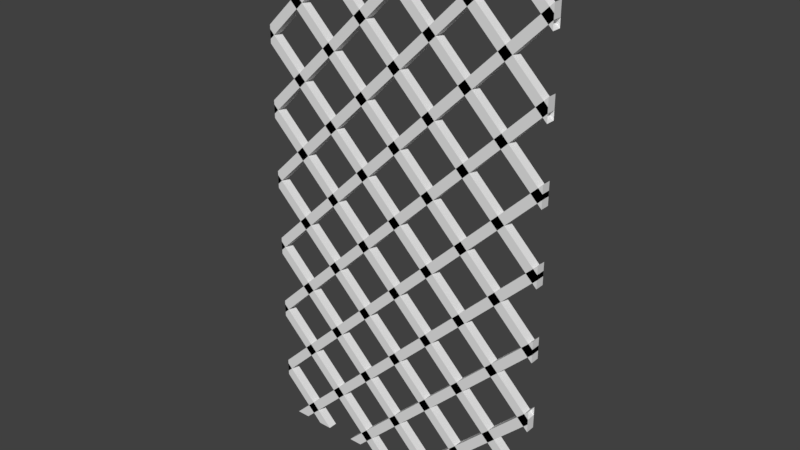 # Source: Wine_Lattice_24x43.blend  (saved by Blender 2.78.0; exported with 4.5.12 LTS)
import bpy
from mathutils import Matrix  # noqa: F401  (used for matrix-valued properties, if any)

bpy.ops.wm.read_factory_settings(use_empty=True)
scene = bpy.context.scene
scene.name = 'Scene'

# ---- collections
col_collection_1 = bpy.data.collections.new('Collection 1'); scene.collection.children.link(col_collection_1)

# ---- world
world_world = bpy.data.worlds.new('World'); scene.world = world_world
world_world.color = (0.05088, 0.05088, 0.05088)
world_world.use_sun_shadow = False
world_world.sun_shadow_jitter_overblur = 0.0
world_world.cycles.sampling_method = 'MANUAL'

# ---- meshes
me_cube_001 = bpy.data.meshes.new('Cube.001')
me_cube_001.from_pydata([(0.08954, 7.451e-09, 0.0001112), (0.1177, 1.118e-08, 0.0001111), (0.2409, 2.794e-08, 0.0001111), (0.269, 3.166e-08, 0.0001112), (0.269, -0.0005693, 0.0001111), (0.3922, -0.01315, 0.0001111), (0.3922, 4.843e-08, 0.0001111), (0.4203, -0.0005693, 0.000111), (0.4203, 5.215e-08, 0.0001111), (0.5436, 6.892e-08, 0.0001112), (0.5717, -0.01905, 0.0001111), (0.5436, -0.01905, 0.0001112), (0.5717, 7.264e-08, 0.0001111), (0.5717, -0.0005692, 0.000111), (0.205, 5.495e-08, 0.0001112), (0.1769, 5.309e-08, 0.0001111), (0.3283, 7.357e-08, 0.000111), (0.3564, 7.544e-08, 0.0001111), (0.3564, -0.01166, 0.0001113), (0.4796, 9.406e-08, 0.000111), (0.5077, 9.593e-08, 0.0001111), (0.1075, -0.01905, 1.092), (0.07942, -0.01905, 1.092), (0.07942, -0.01893, 1.092), (0.2308, -0.01263, 1.092), (0.2308, -0.01905, 1.092), (0.2589, -0.01905, 1.092), (0.3821, -0.01905, 1.092), (0.4102, -0.01905, 1.092), (0.5334, -1.633e-05, 1.092), (0.5615, -4.191e-08, 1.092), (0.5334, -0.01905, 1.092), (0.5615, -0.01905, 1.092), (0.2152, -0.01905, 1.092), (0.1871, -0.01905, 1.092), (0.2152, -0.01471, 1.092), (0.3384, -0.01905, 1.092), (0.3665, -0.01905, 1.092), (0.3665, -0.01471, 1.092), (0.4897, -0.01905, 1.092), (0.5178, -0.01905, 1.092), (0.5178, -0.01471, 1.092), (0.07942, -1.052e-07, 1.092), (0.1075, -1.034e-07, 1.092), (0.2589, -8.289e-08, 1.092), (0.2308, -8.475e-08, 1.092), (0.4102, -6.24e-08, 1.092), (0.3821, -6.426e-08, 1.092), (0.03572, 3.26e-08, 1.092), (0.03572, -0.01905, 1.092), (0.06383, -0.01905, 1.092), (0.06383, -0.01471, 1.092), (0.06383, 3.446e-08, 1.092), (0.1871, 5.309e-08, 1.092), (0.2152, 5.495e-08, 1.092), (0.3384, 7.264e-08, 1.092), (0.3665, 7.451e-08, 1.092), (0.4897, 9.313e-08, 1.092), (0.5178, 9.499e-08, 1.092), (0.61, 8.382e-08, 0.08338), (0.61, -0.01905, 0.08338), (0.61, -0.01905, 0.111), (0.61, 8.196e-08, 0.111), (0.61, -0.01905, 0.2319), (0.61, -0.01905, 0.2594), (0.61, -0.01905, 0.4079), (0.61, -0.01905, 0.3803), (0.61, -0.01905, 0.8705), (0.61, -0.01905, 0.8429), (0.61, -0.01905, 0.5288), (0.61, -0.01905, 0.5564), (0.61, -0.01905, 0.722), (0.61, -0.01905, 0.6944), (0.61, -0.01905, 0.7049), (0.61, -0.01905, 0.6773), (0.61, -0.01905, 0.5735), (0.61, -0.01905, 0.5459), (0.61, -0.01905, 0.8258), (0.61, -0.01905, 0.8534), (0.61, -0.01905, 0.3975), (0.61, -0.01905, 0.425), (0.61, -0.01905, 0.2766), (0.61, -0.01905, 0.249), (0.61, 9.406e-08, 0.1281), (0.61, -0.01905, 0.1005), (0.61, 9.593e-08, 0.1005), (0.61, 9.499e-08, 0.1249), (0.61, -0.01905, 0.1281), (0.08954, -0.01905, 0.0001112), (0.1177, -0.01905, 0.0001111), (0.2409, -0.01905, 0.0001111), (0.269, -0.01905, 0.0001112), (0.4203, -0.01905, 0.0001111), (0.3922, -0.01905, 0.0001111), (0.05371, 3.446e-08, 0.0001111), (0.0256, 3.26e-08, 0.000111), (0.0256, -0.01905, 0.000111), (0.05371, -0.01905, 0.0001111), (0.205, -0.01905, 0.0001112), (0.1769, -0.01905, 0.0001111), (0.3283, -0.01905, 0.000111), (0.3564, -0.01905, 0.0001111), (0.5077, -0.01905, 0.0001111), (0.4796, -0.01905, 0.000111), (0.61, 8.568e-08, 0.2319), (0.61, 8.661e-08, 0.2373), (0.61, 8.382e-08, 0.2594), (0.61, -2.328e-08, 1.019), (0.61, -2.328e-08, 0.9914), (0.61, -0.01905, 0.9914), (0.61, -0.01905, 1.019), (0.61, 9.034e-08, 0.3803), (0.61, 8.848e-08, 0.4079), (0.61, -3.725e-09, 0.8705), (0.61, -1.863e-09, 0.8429), (0.61, 9.406e-08, 0.5288), (0.61, 9.499e-08, 0.5399), (0.61, 9.22e-08, 0.5564), (0.61, 1.583e-08, 0.722), (0.61, 1.77e-08, 0.6944), (0.61, 9.872e-08, 0.6773), (0.61, 9.872e-08, 0.6912), (0.61, 9.686e-08, 0.7049), (0.61, 3.632e-08, 0.5459), (0.61, 3.632e-08, 0.562), (0.61, 3.446e-08, 0.5735), (0.61, 1.034e-07, 0.8258), (0.61, 1.024e-07, 0.8425), (0.61, 1.015e-07, 0.8534), (0.61, 5.588e-08, 0.3975), (0.61, 5.588e-08, 0.425), (0.61, -0.01905, 0.9743), (0.61, 1.071e-07, 0.9743), (0.61, -0.01905, 1.002), (0.61, 1.062e-07, 0.9938), (0.61, 1.052e-07, 1.002), (0.61, 7.637e-08, 0.2766), (0.61, 7.637e-08, 0.249), (0.000427, -0.01905, 0.236), (0.000427, -0.01905, 0.2636), (0.0004271, -1.052e-07, 1.015), (0.0004271, -1.034e-07, 0.9872), (0.0004271, -0.01905, 0.9872), (0.0004271, -0.01905, 1.015), (0.000427, -0.01905, 0.4121), (0.000427, -0.01905, 0.3845), (0.0004271, -0.01905, 0.8663), (0.0004271, -0.01905, 0.8387), (0.000427, -0.01905, 0.5606), (0.000427, -0.01905, 0.533), (0.000427, -0.01905, 0.7178), (0.000427, -0.01905, 0.6903), (0.000427, -0.01905, 0.6815), (0.0004272, -0.01905, 0.7091), (0.000427, -0.01905, 0.5694), (0.000427, -0.01905, 0.5418), (0.000427, -0.01905, 0.83), (0.0004271, -0.01905, 0.8576), (0.000427, -0.01905, 0.3933), (0.0004271, -0.01905, 0.4209), (0.0004272, 2.421e-08, 0.9785), (0.0004273, 2.421e-08, 0.9981), (0.0004271, -0.01905, 1.006), (0.0004272, -0.01905, 0.9785), (0.0004271, 2.328e-08, 1.006), (0.0004269, -0.01905, 0.2724), (0.000427, -0.01905, 0.2448), (0.000427, 9.313e-10, 0.08755), (0.000427, -0.01905, 0.08755), (0.000427, -0.01905, 0.1151), (0.000427, 9.313e-10, 0.1151), (0.000427, 5.588e-09, 0.236), (0.000427, 3.725e-09, 0.2636), (0.000427, 7.451e-09, 0.3845), (0.000427, 5.588e-09, 0.4121), (0.0004271, -8.289e-08, 0.8387), (0.0004271, -8.475e-08, 0.8663), (0.000427, 1.211e-08, 0.533), (0.000427, 1.211e-08, 0.5606), (0.000427, -6.519e-08, 0.6903), (0.000427, -6.519e-08, 0.7178), (0.000427, 1.583e-08, 0.6815), (0.0004272, 1.583e-08, 0.6955), (0.0004272, 1.397e-08, 0.7091), (0.000427, -4.47e-08, 0.5694), (0.000427, -4.563e-08, 0.5418), (0.000427, 2.049e-08, 0.83), (0.0004271, 2.049e-08, 0.8576), (0.0004271, -2.515e-08, 0.4209), (0.000427, -2.515e-08, 0.3933), (0.0004272, -6.519e-09, 0.2665), (0.0004269, -7.451e-09, 0.2724), (0.000427, -5.588e-09, 0.2448), (0.0004271, -0.01905, 0.1239), (0.0004271, 1.304e-08, 0.1239), (0.000427, -0.01905, 0.09632), (0.000427, 1.49e-08, 0.09632), (0.000427, 1.304e-08, 0.1208)], [], [(64, 106, 187, 157), (84, 87, 103, 102), (73, 122, 54, 35, 33), (88, 89, 169, 168), (95, 94, 97, 96), (0, 1, 89, 88), (90, 2, 3, 4, 91), (16, 17, 18, 101, 100), (5, 6, 8, 7, 92, 93), (19, 20, 102, 103), (14, 98, 99, 15), (9, 12, 13, 10, 11), (43, 21, 142, 141), (130, 129, 14, 15), (27, 47, 180, 150), (45, 44, 175, 176), (12, 9, 177, 178), (6, 5, 93, 145, 173), (109, 110, 159, 158), (89, 1, 170, 169), (2, 90, 138, 171), (112, 111, 160, 161, 164), (74, 73, 33, 34), (81, 136, 16, 100), (61, 62, 183, 153), (74, 120, 121, 122, 73), (68, 114, 113, 67), (109, 108, 107, 110), (76, 123, 124, 125, 75), (69, 115, 116, 117, 70), (112, 65, 66, 111), (105, 106, 64, 63, 104), (79, 129, 130, 80), (118, 71, 72, 119), (26, 25, 146, 147), (125, 124, 123, 94, 95), (90, 91, 139, 138), (118, 119, 196, 197, 194), (117, 116, 115, 48, 52), (30, 32, 155, 185), (47, 46, 179, 180), (42, 43, 141, 140), (87, 83, 19, 103), (9, 11, 149, 177), (80, 130, 15, 99), (123, 76, 97, 94), (60, 61, 153, 152), (120, 74, 34, 53), (115, 69, 49, 48), (131, 133, 40, 39), (59, 60, 152, 181), (21, 22, 143, 142), (106, 105, 104, 186, 187), (3, 2, 171, 172), (71, 118, 194, 193), (66, 65, 162, 163), (44, 26, 147, 175), (69, 70, 50, 49), (46, 28, 151, 179), (10, 13, 12, 178, 148), (65, 112, 164, 162), (32, 31, 154, 155), (28, 27, 150, 151), (76, 75, 96, 97), (128, 127, 126, 55, 56), (114, 68, 166, 192), (68, 67, 165, 166), (91, 4, 3, 172, 139), (137, 82, 101, 18, 17), (22, 23, 42, 140, 143), (8, 6, 173, 174), (82, 81, 100, 101), (110, 107, 188, 159), (136, 137, 17, 16), (78, 128, 56, 38, 37), (62, 59, 181, 182, 183), (122, 121, 120, 53, 54), (29, 30, 185, 184), (25, 24, 45, 176, 146), (30, 29, 31, 32), (49, 50, 51, 52, 48), (23, 22, 21, 43, 42), (34, 33, 35, 54, 53), (24, 25, 26, 44, 45), (55, 36, 37, 38, 56), (57, 39, 40, 41, 58), (28, 46, 47, 27), (63, 64, 157, 156), (72, 71, 193, 195), (132, 131, 39, 57), (0, 88, 168, 167), (85, 84, 102, 20), (135, 134, 132, 57, 58), (126, 77, 36, 55), (119, 72, 195, 196), (108, 109, 158, 189), (31, 29, 184, 154), (83, 86, 85, 20, 19), (113, 114, 192, 190, 191), (133, 135, 58, 41, 40), (129, 79, 98, 14), (77, 78, 37, 36), (70, 117, 52, 51, 50), (1, 0, 167, 170), (11, 10, 148, 149), (67, 113, 191, 165), (93, 92, 144, 145), (92, 7, 8, 174, 144), (107, 108, 189, 188), (75, 125, 95, 96), (79, 80, 99, 98), (104, 63, 156, 186), (111, 66, 163, 160)])
me_cube_001.materials.append(None)
me_cube_001.use_remesh_preserve_volume = False
me_cube_001.use_remesh_preserve_attributes = False
me_cube_001.use_mirror_vertex_groups = False
me_cube_001.update()

# ---- objects
ob_wine_lattice_24x43 = bpy.data.objects.new('Wine Lattice 24x43', me_cube_001)

# ---- transforms, parenting, visibility, modifiers, constraints
ob_wine_lattice_24x43.location = (0.0, 0.0, 0.0)
ob_wine_lattice_24x43.lineart.crease_threshold = 0.0

# ---- collection membership
col_collection_1.objects.link(ob_wine_lattice_24x43)

# ---- scene / render settings (as saved in the file)
scene.frame_start = 1; scene.frame_end = 250; scene.frame_set(1)
scene.render.engine = 'CYCLES'
scene.render.resolution_percentage = 50
scene.render.dither_intensity = 0.0
scene.cycles.use_denoising = False
scene.cycles.samples = 128
scene.cycles.sampling_pattern = 'TABULATED_SOBOL'
scene.cycles.light_sampling_threshold = 0.0
scene.cycles.use_adaptive_sampling = False
scene.cycles.use_light_tree = False
scene.cycles.caustics_reflective = False
scene.cycles.caustics_refractive = False
scene.cycles.blur_glossy = 0.0
scene.cycles.max_bounces = 6
scene.cycles.sample_clamp_direct = 1.0
scene.cycles.sample_clamp_indirect = 1.0
scene.view_settings.view_transform = 'Standard'
bpy.context.view_layer.update()

# ---- added for rendering (the .blend has no active camera and no usable light): camera, sun
cam_auto = bpy.data.cameras.new('AutoCamera')
cam_auto.lens = 50.0
cam_auto.sensor_width = 36.0
cam_auto.clip_end = 1000.0
ob_auto_camera = bpy.data.objects.new('AutoCamera', cam_auto)
scene.collection.objects.link(ob_auto_camera)
ob_auto_camera.location = (1.46264, -1.39842, 1.47214)
ob_auto_camera.rotation_euler = (1.09748, -7.21219e-08, 0.694738)
scene.camera = ob_auto_camera
light_auto_sun = bpy.data.lights.new('AutoSun', 'SUN')
light_auto_sun.energy = 3.0
light_auto_sun.angle = 0.0523599
ob_auto_sun = bpy.data.objects.new('AutoSun', light_auto_sun)
scene.collection.objects.link(ob_auto_sun)
ob_auto_sun.rotation_euler = (0.872665, 0.174533, 0.523599)
bpy.context.view_layer.update()
